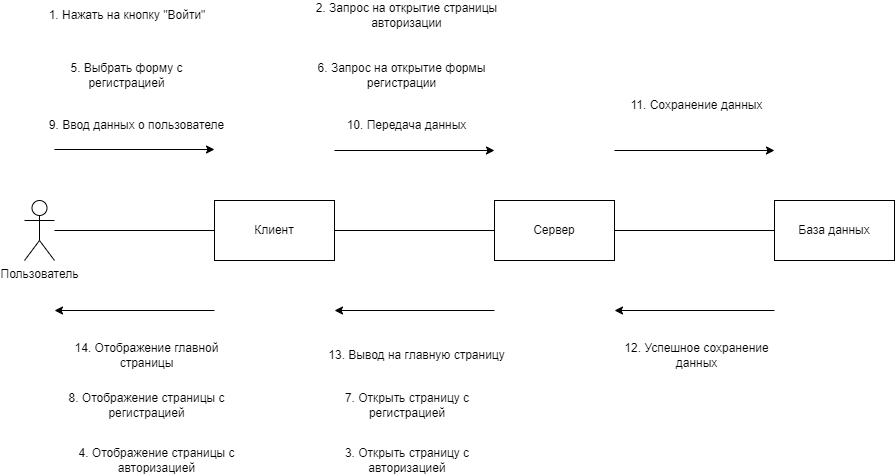

The diagram above was exported from draw.io. Its source (the exported page's mxGraphModel, read from the mxfile embedded in the PNG):
<mxGraphModel dx="1050" dy="541" grid="1" gridSize="10" guides="1" tooltips="1" connect="1" arrows="1" fold="1" page="1" pageScale="1" pageWidth="827" pageHeight="1169" math="0" shadow="0">
  <root>
    <mxCell id="0" />
    <mxCell id="1" parent="0" />
    <mxCell id="t5YEzW8ncuUaLtk5umpn-1" style="edgeStyle=orthogonalEdgeStyle;rounded=0;orthogonalLoop=1;jettySize=auto;html=1;endArrow=none;endFill=0;" parent="1" source="t5YEzW8ncuUaLtk5umpn-3" target="t5YEzW8ncuUaLtk5umpn-6" edge="1">
      <mxGeometry relative="1" as="geometry" />
    </mxCell>
    <mxCell id="t5YEzW8ncuUaLtk5umpn-2" style="edgeStyle=orthogonalEdgeStyle;rounded=0;orthogonalLoop=1;jettySize=auto;html=1;" parent="1" edge="1">
      <mxGeometry relative="1" as="geometry">
        <mxPoint x="280" y="259" as="targetPoint" />
        <mxPoint x="120" y="259" as="sourcePoint" />
      </mxGeometry>
    </mxCell>
    <mxCell id="t5YEzW8ncuUaLtk5umpn-3" value="Пользователь" style="shape=umlActor;verticalLabelPosition=bottom;verticalAlign=top;html=1;outlineConnect=0;" parent="1" vertex="1">
      <mxGeometry x="90" y="310" width="30" height="60" as="geometry" />
    </mxCell>
    <mxCell id="t5YEzW8ncuUaLtk5umpn-4" value="Клиент" style="rounded=0;whiteSpace=wrap;html=1;" parent="1" vertex="1">
      <mxGeometry x="280" y="310" width="120" height="60" as="geometry" />
    </mxCell>
    <mxCell id="t5YEzW8ncuUaLtk5umpn-5" value="Сервер" style="rounded=0;whiteSpace=wrap;html=1;" parent="1" vertex="1">
      <mxGeometry x="560" y="310" width="120" height="60" as="geometry" />
    </mxCell>
    <mxCell id="t5YEzW8ncuUaLtk5umpn-6" value="База данных" style="rounded=0;whiteSpace=wrap;html=1;" parent="1" vertex="1">
      <mxGeometry x="840" y="310" width="120" height="60" as="geometry" />
    </mxCell>
    <mxCell id="t5YEzW8ncuUaLtk5umpn-7" style="edgeStyle=orthogonalEdgeStyle;rounded=0;orthogonalLoop=1;jettySize=auto;html=1;" parent="1" edge="1">
      <mxGeometry relative="1" as="geometry">
        <mxPoint x="560" y="260" as="targetPoint" />
        <mxPoint x="400" y="260" as="sourcePoint" />
      </mxGeometry>
    </mxCell>
    <mxCell id="t5YEzW8ncuUaLtk5umpn-8" style="edgeStyle=orthogonalEdgeStyle;rounded=0;orthogonalLoop=1;jettySize=auto;html=1;" parent="1" edge="1">
      <mxGeometry relative="1" as="geometry">
        <mxPoint x="840" y="260" as="targetPoint" />
        <mxPoint x="680" y="260" as="sourcePoint" />
      </mxGeometry>
    </mxCell>
    <mxCell id="t5YEzW8ncuUaLtk5umpn-9" style="edgeStyle=orthogonalEdgeStyle;rounded=0;orthogonalLoop=1;jettySize=auto;html=1;endArrow=none;endFill=0;startArrow=classic;startFill=1;" parent="1" edge="1">
      <mxGeometry relative="1" as="geometry">
        <mxPoint x="280" y="420" as="targetPoint" />
        <mxPoint x="120" y="420" as="sourcePoint" />
      </mxGeometry>
    </mxCell>
    <mxCell id="t5YEzW8ncuUaLtk5umpn-10" style="edgeStyle=orthogonalEdgeStyle;rounded=0;orthogonalLoop=1;jettySize=auto;html=1;endArrow=none;endFill=0;startArrow=classic;startFill=1;" parent="1" edge="1">
      <mxGeometry relative="1" as="geometry">
        <mxPoint x="560" y="420" as="targetPoint" />
        <mxPoint x="400" y="420" as="sourcePoint" />
      </mxGeometry>
    </mxCell>
    <mxCell id="t5YEzW8ncuUaLtk5umpn-11" style="edgeStyle=orthogonalEdgeStyle;rounded=0;orthogonalLoop=1;jettySize=auto;html=1;endArrow=none;endFill=0;startArrow=classic;startFill=1;" parent="1" edge="1">
      <mxGeometry relative="1" as="geometry">
        <mxPoint x="840" y="420" as="targetPoint" />
        <mxPoint x="680" y="420" as="sourcePoint" />
      </mxGeometry>
    </mxCell>
    <mxCell id="t5YEzW8ncuUaLtk5umpn-12" value="1. Нажать на кнопку &quot;Войти&quot;" style="text;html=1;align=center;verticalAlign=middle;whiteSpace=wrap;rounded=0;" parent="1" vertex="1">
      <mxGeometry x="97.5" y="110" width="190" height="30" as="geometry" />
    </mxCell>
    <mxCell id="t5YEzW8ncuUaLtk5umpn-13" value="5. Выбрать форму с регистрацией" style="text;html=1;align=center;verticalAlign=middle;whiteSpace=wrap;rounded=0;" parent="1" vertex="1">
      <mxGeometry x="100" y="170" width="185" height="30" as="geometry" />
    </mxCell>
    <mxCell id="t5YEzW8ncuUaLtk5umpn-14" value="6. Запрос на открытие формы регистрации" style="text;html=1;align=center;verticalAlign=middle;whiteSpace=wrap;rounded=0;" parent="1" vertex="1">
      <mxGeometry x="375" y="170" width="185" height="30" as="geometry" />
    </mxCell>
    <mxCell id="t5YEzW8ncuUaLtk5umpn-15" value="2. Запрос на открытие страницы авторизации" style="text;html=1;align=center;verticalAlign=middle;whiteSpace=wrap;rounded=0;" parent="1" vertex="1">
      <mxGeometry x="380" y="110" width="185" height="30" as="geometry" />
    </mxCell>
    <mxCell id="t5YEzW8ncuUaLtk5umpn-16" value="11. Сохранение данных" style="text;html=1;align=center;verticalAlign=middle;whiteSpace=wrap;rounded=0;" parent="1" vertex="1">
      <mxGeometry x="670" y="200" width="185" height="30" as="geometry" />
    </mxCell>
    <mxCell id="t5YEzW8ncuUaLtk5umpn-17" value="12. Успешное сохранение данных" style="text;html=1;align=center;verticalAlign=middle;whiteSpace=wrap;rounded=0;" parent="1" vertex="1">
      <mxGeometry x="670" y="450" width="185" height="30" as="geometry" />
    </mxCell>
    <mxCell id="t5YEzW8ncuUaLtk5umpn-18" value="13. Вывод на главную страницу" style="text;html=1;align=center;verticalAlign=middle;whiteSpace=wrap;rounded=0;" parent="1" vertex="1">
      <mxGeometry x="390" y="450" width="185" height="30" as="geometry" />
    </mxCell>
    <mxCell id="t5YEzW8ncuUaLtk5umpn-19" value="7. Открыть страницу с регистрацией" style="text;html=1;align=center;verticalAlign=middle;whiteSpace=wrap;rounded=0;" parent="1" vertex="1">
      <mxGeometry x="372.5" y="500" width="200" height="30" as="geometry" />
    </mxCell>
    <mxCell id="t5YEzW8ncuUaLtk5umpn-20" value="14. Отображение главной страницы" style="text;html=1;align=center;verticalAlign=middle;whiteSpace=wrap;rounded=0;" parent="1" vertex="1">
      <mxGeometry x="120" y="450" width="185" height="30" as="geometry" />
    </mxCell>
    <mxCell id="t5YEzW8ncuUaLtk5umpn-21" value="8. Отображение страницы с регистрацией" style="text;html=1;align=center;verticalAlign=middle;whiteSpace=wrap;rounded=0;" parent="1" vertex="1">
      <mxGeometry x="120" y="500" width="185" height="30" as="geometry" />
    </mxCell>
    <mxCell id="t5YEzW8ncuUaLtk5umpn-23" value="9. Ввод данных о пользователе" style="text;html=1;align=center;verticalAlign=middle;whiteSpace=wrap;rounded=0;" parent="1" vertex="1">
      <mxGeometry x="110" y="220" width="185" height="30" as="geometry" />
    </mxCell>
    <mxCell id="t5YEzW8ncuUaLtk5umpn-24" value="10. Передача данных" style="text;html=1;align=center;verticalAlign=middle;whiteSpace=wrap;rounded=0;" parent="1" vertex="1">
      <mxGeometry x="380" y="220" width="185" height="30" as="geometry" />
    </mxCell>
    <mxCell id="t5YEzW8ncuUaLtk5umpn-26" value="3. Открыть страницу с авторизацией" style="text;html=1;align=center;verticalAlign=middle;whiteSpace=wrap;rounded=0;" parent="1" vertex="1">
      <mxGeometry x="372.5" y="555" width="200" height="30" as="geometry" />
    </mxCell>
    <mxCell id="t5YEzW8ncuUaLtk5umpn-27" value="4. Отображение страницы с авторизацией" style="text;html=1;align=center;verticalAlign=middle;whiteSpace=wrap;rounded=0;" parent="1" vertex="1">
      <mxGeometry x="130" y="555" width="185" height="30" as="geometry" />
    </mxCell>
  </root>
</mxGraphModel>